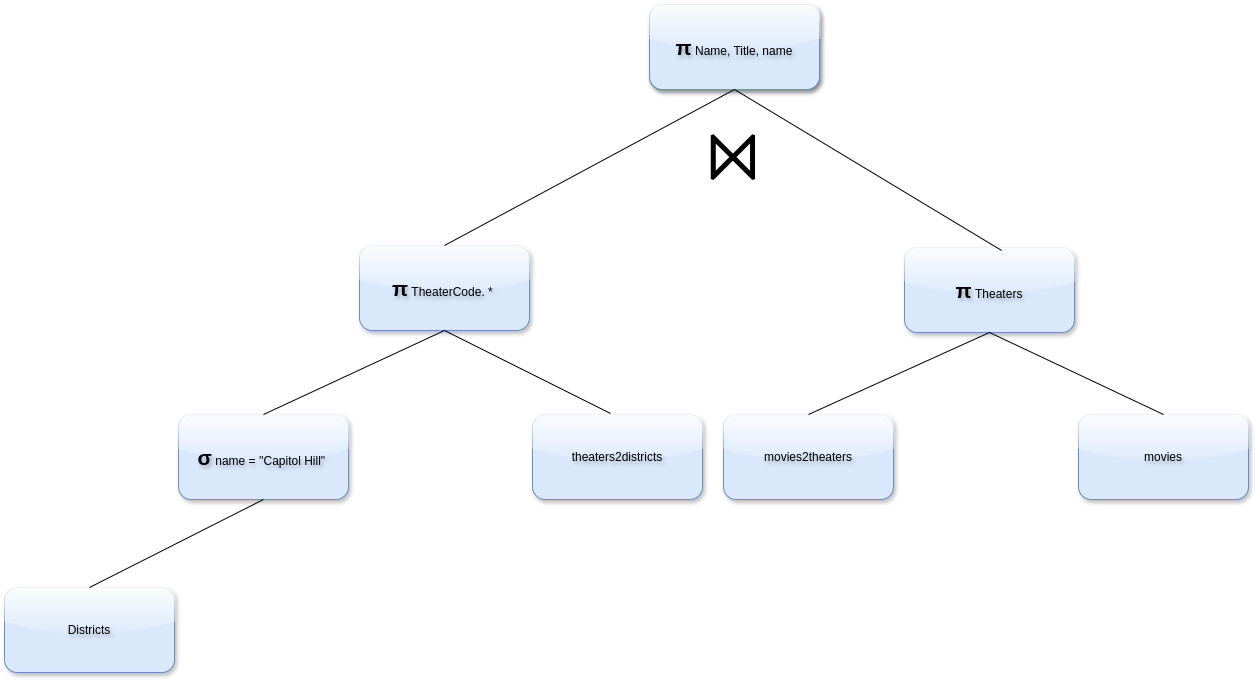

The diagram above was exported from draw.io. Its source (the exported page's mxGraphModel, read from the mxfile embedded in the PNG):
<mxGraphModel dx="2199" dy="1253" grid="0" gridSize="10" guides="1" tooltips="1" connect="1" arrows="1" fold="1" page="0" pageScale="1" pageWidth="850" pageHeight="1100" math="0" shadow="0">
  <root>
    <mxCell id="0" />
    <mxCell id="1" parent="0" />
    <mxCell id="qlYT-k9XfIMQlS0nw-Kv-1" value="&lt;font style=&quot;font-size: 21px;&quot;&gt;&lt;b&gt;π&lt;/b&gt;&lt;/font&gt; Name, Title, name" style="rounded=1;whiteSpace=wrap;html=1;textShadow=1;fillColor=#dae8fc;strokeColor=#6c8ebf;glass=1;shadow=1;" vertex="1" parent="1">
      <mxGeometry x="126" y="-81" width="170" height="85" as="geometry" />
    </mxCell>
    <mxCell id="qlYT-k9XfIMQlS0nw-Kv-3" value="⋈" style="text;whiteSpace=wrap;rounded=0;glass=0;fontSize=70;" vertex="1" parent="1">
      <mxGeometry x="182" y="22" width="54" height="94" as="geometry" />
    </mxCell>
    <mxCell id="qlYT-k9XfIMQlS0nw-Kv-5" value="&lt;font style=&quot;font-size: 21px;&quot;&gt;&lt;b&gt;π&lt;/b&gt;&lt;/font&gt; Name, Title, name" style="rounded=1;whiteSpace=wrap;html=1;textShadow=1;fillColor=#dae8fc;strokeColor=#6c8ebf;glass=1;shadow=1;" vertex="1" parent="1">
      <mxGeometry x="126" y="-81" width="170" height="85" as="geometry" />
    </mxCell>
    <mxCell id="qlYT-k9XfIMQlS0nw-Kv-6" value="&lt;font style=&quot;font-size: 21px;&quot;&gt;&lt;b&gt;π&lt;/b&gt;&lt;/font&gt;&amp;nbsp;TheaterCode. *&amp;nbsp;" style="rounded=1;whiteSpace=wrap;html=1;textShadow=1;fillColor=#dae8fc;strokeColor=#6c8ebf;glass=1;shadow=1;" vertex="1" parent="1">
      <mxGeometry x="-164" y="160" width="170" height="85" as="geometry" />
    </mxCell>
    <mxCell id="qlYT-k9XfIMQlS0nw-Kv-7" value="&lt;font style=&quot;font-size: 21px;&quot;&gt;&lt;b&gt;π&lt;/b&gt;&lt;/font&gt;&amp;nbsp;Theaters" style="rounded=1;whiteSpace=wrap;html=1;textShadow=1;fillColor=#dae8fc;strokeColor=#6c8ebf;glass=1;shadow=1;" vertex="1" parent="1">
      <mxGeometry x="381" y="162" width="170" height="85" as="geometry" />
    </mxCell>
    <mxCell id="qlYT-k9XfIMQlS0nw-Kv-8" value="movies" style="rounded=1;whiteSpace=wrap;html=1;textShadow=1;fillColor=#dae8fc;strokeColor=#6c8ebf;glass=1;shadow=1;" vertex="1" parent="1">
      <mxGeometry x="555" y="329" width="170" height="85" as="geometry" />
    </mxCell>
    <mxCell id="qlYT-k9XfIMQlS0nw-Kv-9" value="movies2theaters" style="rounded=1;whiteSpace=wrap;html=1;textShadow=1;fillColor=#dae8fc;strokeColor=#6c8ebf;glass=1;shadow=1;" vertex="1" parent="1">
      <mxGeometry x="200" y="329" width="170" height="85" as="geometry" />
    </mxCell>
    <mxCell id="qlYT-k9XfIMQlS0nw-Kv-10" value="⋈" style="text;whiteSpace=wrap;rounded=0;glass=0;fontSize=70;fontColor=#FFFFFF;" vertex="1" parent="1">
      <mxGeometry x="439" y="260" width="54" height="94" as="geometry" />
    </mxCell>
    <mxCell id="qlYT-k9XfIMQlS0nw-Kv-11" value="⋈" style="text;whiteSpace=wrap;rounded=0;glass=0;fontSize=70;fontColor=#FFFFFF;" vertex="1" parent="1">
      <mxGeometry x="-106" y="260" width="54" height="94" as="geometry" />
    </mxCell>
    <mxCell id="qlYT-k9XfIMQlS0nw-Kv-15" value="theaters2districts" style="rounded=1;whiteSpace=wrap;html=1;textShadow=1;fillColor=#dae8fc;strokeColor=#6c8ebf;glass=1;shadow=1;" vertex="1" parent="1">
      <mxGeometry x="9" y="329" width="170" height="85" as="geometry" />
    </mxCell>
    <mxCell id="qlYT-k9XfIMQlS0nw-Kv-17" value="&lt;span style=&quot;font-size: 21px;&quot;&gt;&lt;b&gt;σ&lt;/b&gt;&lt;/span&gt;&amp;nbsp;name = ''Capitol Hill&quot;&amp;nbsp;" style="rounded=1;whiteSpace=wrap;html=1;textShadow=1;fillColor=#dae8fc;strokeColor=#6c8ebf;glass=1;shadow=1;" vertex="1" parent="1">
      <mxGeometry x="-345" y="329" width="170" height="85" as="geometry" />
    </mxCell>
    <mxCell id="qlYT-k9XfIMQlS0nw-Kv-18" value="Districts" style="rounded=1;whiteSpace=wrap;html=1;textShadow=1;fillColor=#dae8fc;strokeColor=#6c8ebf;glass=1;shadow=1;" vertex="1" parent="1">
      <mxGeometry x="-519" y="502" width="170" height="85" as="geometry" />
    </mxCell>
    <mxCell id="qlYT-k9XfIMQlS0nw-Kv-21" value="" style="endArrow=none;html=1;rounded=0;fontSize=12;startSize=8;endSize=8;curved=1;entryX=0.5;entryY=1;entryDx=0;entryDy=0;exitX=0.5;exitY=0;exitDx=0;exitDy=0;" edge="1" parent="1" source="qlYT-k9XfIMQlS0nw-Kv-6" target="qlYT-k9XfIMQlS0nw-Kv-5">
      <mxGeometry width="50" height="50" relative="1" as="geometry">
        <mxPoint x="99" y="91" as="sourcePoint" />
        <mxPoint x="149" y="41" as="targetPoint" />
      </mxGeometry>
    </mxCell>
    <mxCell id="qlYT-k9XfIMQlS0nw-Kv-22" value="" style="endArrow=none;html=1;rounded=0;fontSize=12;startSize=8;endSize=8;curved=1;entryX=0.5;entryY=1;entryDx=0;entryDy=0;exitX=0.571;exitY=0.035;exitDx=0;exitDy=0;exitPerimeter=0;" edge="1" parent="1" source="qlYT-k9XfIMQlS0nw-Kv-7" target="qlYT-k9XfIMQlS0nw-Kv-5">
      <mxGeometry width="50" height="50" relative="1" as="geometry">
        <mxPoint x="6" y="162" as="sourcePoint" />
        <mxPoint x="254" y="6" as="targetPoint" />
      </mxGeometry>
    </mxCell>
    <mxCell id="qlYT-k9XfIMQlS0nw-Kv-23" value="" style="endArrow=none;html=1;rounded=0;fontSize=12;startSize=8;endSize=8;curved=1;entryX=0.5;entryY=1;entryDx=0;entryDy=0;exitX=0.5;exitY=0;exitDx=0;exitDy=0;" edge="1" parent="1" source="qlYT-k9XfIMQlS0nw-Kv-17" target="qlYT-k9XfIMQlS0nw-Kv-6">
      <mxGeometry width="50" height="50" relative="1" as="geometry">
        <mxPoint x="-257" y="322" as="sourcePoint" />
        <mxPoint x="-9" y="166" as="targetPoint" />
      </mxGeometry>
    </mxCell>
    <mxCell id="qlYT-k9XfIMQlS0nw-Kv-24" value="" style="endArrow=none;html=1;rounded=0;fontSize=12;startSize=8;endSize=8;curved=1;entryX=0.5;entryY=1;entryDx=0;entryDy=0;exitX=0.5;exitY=0;exitDx=0;exitDy=0;" edge="1" parent="1" source="qlYT-k9XfIMQlS0nw-Kv-9" target="qlYT-k9XfIMQlS0nw-Kv-7">
      <mxGeometry width="50" height="50" relative="1" as="geometry">
        <mxPoint x="229" y="401" as="sourcePoint" />
        <mxPoint x="477" y="245" as="targetPoint" />
      </mxGeometry>
    </mxCell>
    <mxCell id="qlYT-k9XfIMQlS0nw-Kv-25" value="" style="endArrow=none;html=1;rounded=0;fontSize=12;startSize=8;endSize=8;curved=1;entryX=0.5;entryY=1;entryDx=0;entryDy=0;exitX=0.5;exitY=0;exitDx=0;exitDy=0;" edge="1" parent="1" source="qlYT-k9XfIMQlS0nw-Kv-8" target="qlYT-k9XfIMQlS0nw-Kv-7">
      <mxGeometry width="50" height="50" relative="1" as="geometry">
        <mxPoint x="-39" y="200" as="sourcePoint" />
        <mxPoint x="209" y="44" as="targetPoint" />
      </mxGeometry>
    </mxCell>
    <mxCell id="qlYT-k9XfIMQlS0nw-Kv-26" value="" style="endArrow=none;html=1;rounded=0;fontSize=12;startSize=8;endSize=8;curved=1;entryX=0.5;entryY=1;entryDx=0;entryDy=0;exitX=0.459;exitY=-0.012;exitDx=0;exitDy=0;exitPerimeter=0;" edge="1" parent="1" source="qlYT-k9XfIMQlS0nw-Kv-15" target="qlYT-k9XfIMQlS0nw-Kv-6">
      <mxGeometry width="50" height="50" relative="1" as="geometry">
        <mxPoint x="-227" y="512" as="sourcePoint" />
        <mxPoint x="21" y="356" as="targetPoint" />
      </mxGeometry>
    </mxCell>
    <mxCell id="qlYT-k9XfIMQlS0nw-Kv-27" value="" style="endArrow=none;html=1;rounded=0;fontSize=12;startSize=8;endSize=8;curved=1;entryX=0.5;entryY=1;entryDx=0;entryDy=0;exitX=0.5;exitY=0;exitDx=0;exitDy=0;" edge="1" parent="1" source="qlYT-k9XfIMQlS0nw-Kv-18" target="qlYT-k9XfIMQlS0nw-Kv-17">
      <mxGeometry width="50" height="50" relative="1" as="geometry">
        <mxPoint x="-444" y="517" as="sourcePoint" />
        <mxPoint x="-196" y="361" as="targetPoint" />
      </mxGeometry>
    </mxCell>
  </root>
</mxGraphModel>